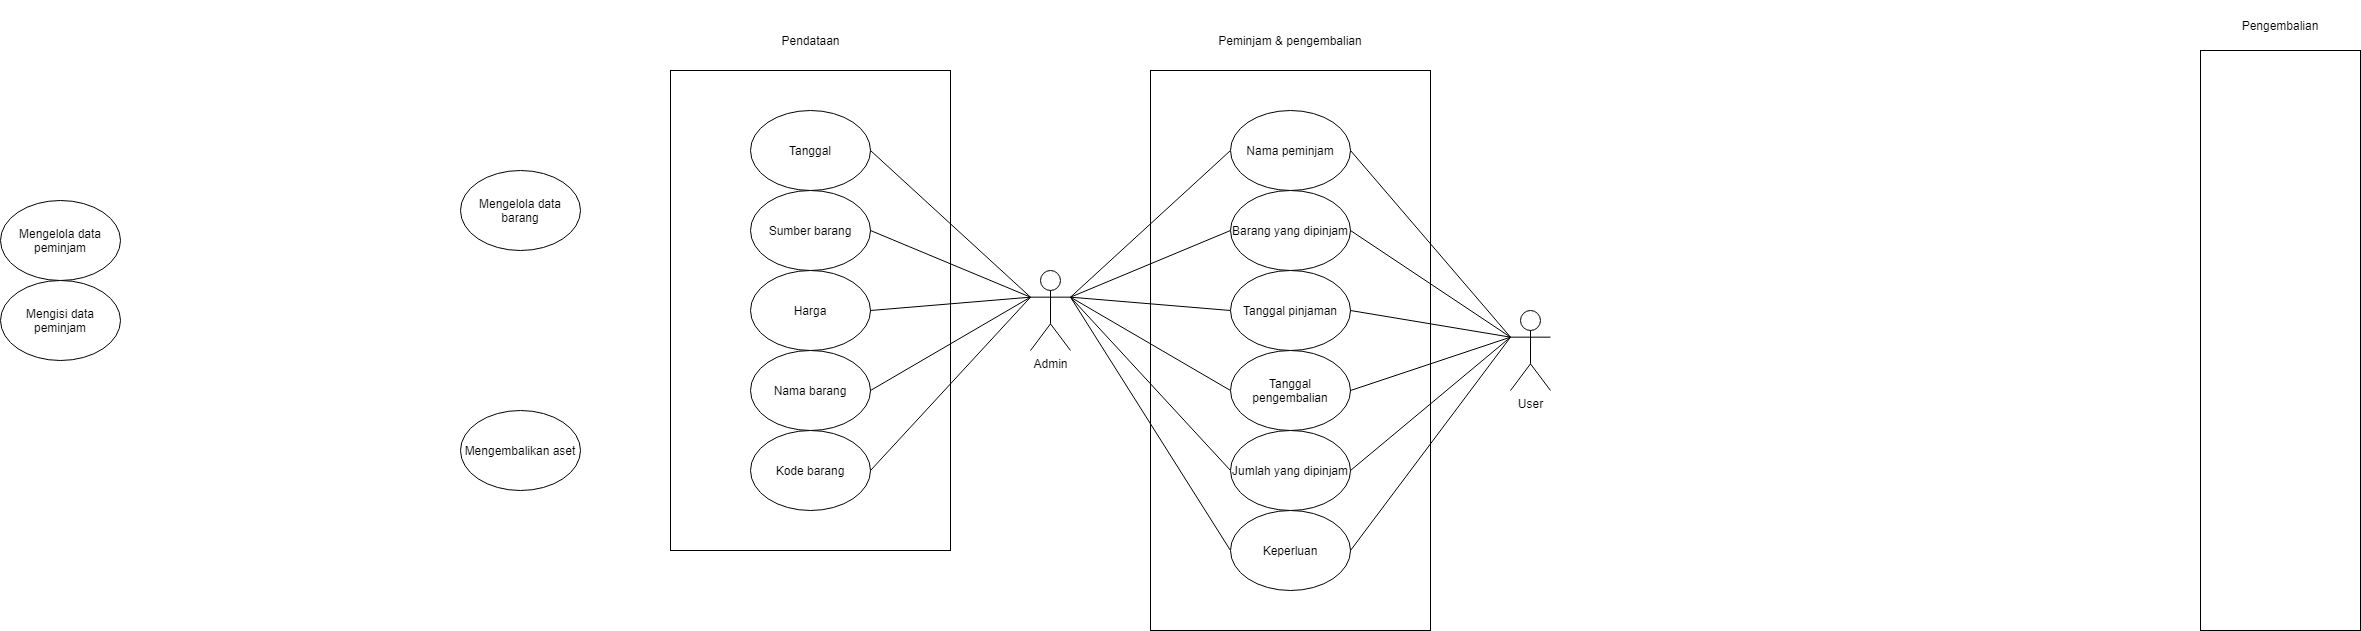

The diagram above was exported from draw.io. Its source (the exported page's mxGraphModel, read from the mxfile embedded in the PNG):
<mxGraphModel dx="1792" dy="620" grid="1" gridSize="10" guides="1" tooltips="1" connect="1" arrows="1" fold="1" page="1" pageScale="1" pageWidth="850" pageHeight="1100" math="0" shadow="0">
  <root>
    <mxCell id="0" />
    <mxCell id="1" parent="0" />
    <mxCell id="Y7IwCYOeq_-4Pqzf6-3y-19" value="" style="rounded=0;whiteSpace=wrap;html=1;" parent="1" vertex="1">
      <mxGeometry x="440" y="80" width="280" height="560" as="geometry" />
    </mxCell>
    <mxCell id="Y7IwCYOeq_-4Pqzf6-3y-18" value="" style="rounded=0;whiteSpace=wrap;html=1;" parent="1" vertex="1">
      <mxGeometry x="-40" y="80" width="280" height="480" as="geometry" />
    </mxCell>
    <mxCell id="Y7IwCYOeq_-4Pqzf6-3y-1" value="Mengelola data barang" style="ellipse;whiteSpace=wrap;html=1;" parent="1" vertex="1">
      <mxGeometry x="-250" y="180" width="120" height="80" as="geometry" />
    </mxCell>
    <mxCell id="Y7IwCYOeq_-4Pqzf6-3y-2" value="Tanggal" style="ellipse;whiteSpace=wrap;html=1;" parent="1" vertex="1">
      <mxGeometry x="40" y="120" width="120" height="80" as="geometry" />
    </mxCell>
    <mxCell id="Y7IwCYOeq_-4Pqzf6-3y-3" value="Sumber barang" style="ellipse;whiteSpace=wrap;html=1;" parent="1" vertex="1">
      <mxGeometry x="40" y="200" width="120" height="80" as="geometry" />
    </mxCell>
    <mxCell id="Y7IwCYOeq_-4Pqzf6-3y-4" value="Harga" style="ellipse;whiteSpace=wrap;html=1;" parent="1" vertex="1">
      <mxGeometry x="40" y="280" width="120" height="80" as="geometry" />
    </mxCell>
    <mxCell id="Y7IwCYOeq_-4Pqzf6-3y-5" value="Nama barang" style="ellipse;whiteSpace=wrap;html=1;" parent="1" vertex="1">
      <mxGeometry x="40" y="360" width="120" height="80" as="geometry" />
    </mxCell>
    <mxCell id="QceDSnkDsNUU1D_ynRYT-2" value="Kode barang" style="ellipse;whiteSpace=wrap;html=1;" parent="1" vertex="1">
      <mxGeometry x="1510" y="80" width="120" height="80" as="geometry" />
    </mxCell>
    <mxCell id="Y7IwCYOeq_-4Pqzf6-3y-6" value="Kode barang" style="ellipse;whiteSpace=wrap;html=1;" parent="1" vertex="1">
      <mxGeometry x="40" y="440" width="120" height="80" as="geometry" />
    </mxCell>
    <mxCell id="QceDSnkDsNUU1D_ynRYT-3" value="Nama barang" style="ellipse;whiteSpace=wrap;html=1;" parent="1" vertex="1">
      <mxGeometry x="1510" y="190" width="120" height="80" as="geometry" />
    </mxCell>
    <mxCell id="Y7IwCYOeq_-4Pqzf6-3y-7" value="Pendataan" style="text;html=1;align=center;verticalAlign=middle;resizable=0;points=[];autosize=1;strokeColor=none;fillColor=none;" parent="1" vertex="1">
      <mxGeometry x="65" y="40" width="70" height="20" as="geometry" />
    </mxCell>
    <mxCell id="Y7IwCYOeq_-4Pqzf6-3y-22" style="rounded=0;orthogonalLoop=1;jettySize=auto;html=1;exitX=0;exitY=0.3333333333333333;exitDx=0;exitDy=0;exitPerimeter=0;entryX=1;entryY=0.5;entryDx=0;entryDy=0;endArrow=none;endFill=0;" parent="1" source="Y7IwCYOeq_-4Pqzf6-3y-8" target="Y7IwCYOeq_-4Pqzf6-3y-2" edge="1">
      <mxGeometry relative="1" as="geometry" />
    </mxCell>
    <mxCell id="QceDSnkDsNUU1D_ynRYT-4" value="Tanggal peminjaman" style="ellipse;whiteSpace=wrap;html=1;" parent="1" vertex="1">
      <mxGeometry x="1510" y="300" width="120" height="80" as="geometry" />
    </mxCell>
    <mxCell id="Y7IwCYOeq_-4Pqzf6-3y-23" style="edgeStyle=none;rounded=0;orthogonalLoop=1;jettySize=auto;html=1;exitX=0;exitY=0.3333333333333333;exitDx=0;exitDy=0;exitPerimeter=0;entryX=1;entryY=0.5;entryDx=0;entryDy=0;endArrow=none;endFill=0;" parent="1" source="Y7IwCYOeq_-4Pqzf6-3y-8" target="Y7IwCYOeq_-4Pqzf6-3y-3" edge="1">
      <mxGeometry relative="1" as="geometry" />
    </mxCell>
    <mxCell id="Y7IwCYOeq_-4Pqzf6-3y-8" value="Admin" style="shape=umlActor;verticalLabelPosition=bottom;verticalAlign=top;html=1;outlineConnect=0;" parent="1" vertex="1">
      <mxGeometry x="320" y="280" width="40" height="80" as="geometry" />
    </mxCell>
    <mxCell id="Y7IwCYOeq_-4Pqzf6-3y-24" style="edgeStyle=none;rounded=0;orthogonalLoop=1;jettySize=auto;html=1;exitX=0;exitY=0.3333333333333333;exitDx=0;exitDy=0;exitPerimeter=0;entryX=1;entryY=0.5;entryDx=0;entryDy=0;endArrow=none;endFill=0;" parent="1" source="Y7IwCYOeq_-4Pqzf6-3y-8" target="Y7IwCYOeq_-4Pqzf6-3y-4" edge="1">
      <mxGeometry relative="1" as="geometry" />
    </mxCell>
    <mxCell id="QceDSnkDsNUU1D_ynRYT-5" value="Tanggal pengembalian" style="ellipse;whiteSpace=wrap;html=1;" parent="1" vertex="1">
      <mxGeometry x="1510" y="410" width="120" height="80" as="geometry" />
    </mxCell>
    <mxCell id="Y7IwCYOeq_-4Pqzf6-3y-25" style="edgeStyle=none;rounded=0;orthogonalLoop=1;jettySize=auto;html=1;exitX=0;exitY=0.3333333333333333;exitDx=0;exitDy=0;exitPerimeter=0;entryX=1;entryY=0.5;entryDx=0;entryDy=0;endArrow=none;endFill=0;" parent="1" source="Y7IwCYOeq_-4Pqzf6-3y-8" target="Y7IwCYOeq_-4Pqzf6-3y-5" edge="1">
      <mxGeometry relative="1" as="geometry" />
    </mxCell>
    <mxCell id="Y7IwCYOeq_-4Pqzf6-3y-9" value="Mengelola data peminjam" style="ellipse;whiteSpace=wrap;html=1;" parent="1" vertex="1">
      <mxGeometry x="-710" y="210" width="120" height="80" as="geometry" />
    </mxCell>
    <mxCell id="Y7IwCYOeq_-4Pqzf6-3y-26" style="edgeStyle=none;rounded=0;orthogonalLoop=1;jettySize=auto;html=1;exitX=0;exitY=0.3333333333333333;exitDx=0;exitDy=0;exitPerimeter=0;entryX=1;entryY=0.5;entryDx=0;entryDy=0;endArrow=none;endFill=0;" parent="1" source="Y7IwCYOeq_-4Pqzf6-3y-8" target="Y7IwCYOeq_-4Pqzf6-3y-6" edge="1">
      <mxGeometry relative="1" as="geometry" />
    </mxCell>
    <mxCell id="QceDSnkDsNUU1D_ynRYT-6" value="Nama peminjam" style="ellipse;whiteSpace=wrap;html=1;" parent="1" vertex="1">
      <mxGeometry x="1510" y="520" width="120" height="80" as="geometry" />
    </mxCell>
    <mxCell id="Y7IwCYOeq_-4Pqzf6-3y-27" style="edgeStyle=none;rounded=0;orthogonalLoop=1;jettySize=auto;html=1;exitX=1;exitY=0.3333333333333333;exitDx=0;exitDy=0;exitPerimeter=0;entryX=0;entryY=0.5;entryDx=0;entryDy=0;endArrow=none;endFill=0;" parent="1" source="Y7IwCYOeq_-4Pqzf6-3y-8" target="Y7IwCYOeq_-4Pqzf6-3y-11" edge="1">
      <mxGeometry relative="1" as="geometry" />
    </mxCell>
    <mxCell id="Y7IwCYOeq_-4Pqzf6-3y-10" value="Mengisi data peminjam" style="ellipse;whiteSpace=wrap;html=1;" parent="1" vertex="1">
      <mxGeometry x="-710" y="290" width="120" height="80" as="geometry" />
    </mxCell>
    <mxCell id="Y7IwCYOeq_-4Pqzf6-3y-28" style="edgeStyle=none;rounded=0;orthogonalLoop=1;jettySize=auto;html=1;exitX=1;exitY=0.3333333333333333;exitDx=0;exitDy=0;exitPerimeter=0;entryX=0;entryY=0.5;entryDx=0;entryDy=0;endArrow=none;endFill=0;" parent="1" source="Y7IwCYOeq_-4Pqzf6-3y-8" target="Y7IwCYOeq_-4Pqzf6-3y-12" edge="1">
      <mxGeometry relative="1" as="geometry" />
    </mxCell>
    <mxCell id="QceDSnkDsNUU1D_ynRYT-9" value="Pengembalian" style="text;html=1;strokeColor=none;fillColor=none;align=center;verticalAlign=middle;whiteSpace=wrap;rounded=0;" parent="1" vertex="1">
      <mxGeometry x="1520" y="10" width="100" height="50" as="geometry" />
    </mxCell>
    <mxCell id="Y7IwCYOeq_-4Pqzf6-3y-29" style="edgeStyle=none;rounded=0;orthogonalLoop=1;jettySize=auto;html=1;exitX=1;exitY=0.3333333333333333;exitDx=0;exitDy=0;exitPerimeter=0;entryX=0;entryY=0.5;entryDx=0;entryDy=0;endArrow=none;endFill=0;" parent="1" source="Y7IwCYOeq_-4Pqzf6-3y-8" target="Y7IwCYOeq_-4Pqzf6-3y-13" edge="1">
      <mxGeometry relative="1" as="geometry" />
    </mxCell>
    <mxCell id="Y7IwCYOeq_-4Pqzf6-3y-11" value="Nama peminjam" style="ellipse;whiteSpace=wrap;html=1;" parent="1" vertex="1">
      <mxGeometry x="520" y="120" width="120" height="80" as="geometry" />
    </mxCell>
    <mxCell id="Y7IwCYOeq_-4Pqzf6-3y-30" style="edgeStyle=none;rounded=0;orthogonalLoop=1;jettySize=auto;html=1;exitX=1;exitY=0.3333333333333333;exitDx=0;exitDy=0;exitPerimeter=0;entryX=0;entryY=0.5;entryDx=0;entryDy=0;endArrow=none;endFill=0;" parent="1" source="Y7IwCYOeq_-4Pqzf6-3y-8" target="Y7IwCYOeq_-4Pqzf6-3y-14" edge="1">
      <mxGeometry relative="1" as="geometry" />
    </mxCell>
    <mxCell id="Y7IwCYOeq_-4Pqzf6-3y-12" value="Barang yang dipinjam" style="ellipse;whiteSpace=wrap;html=1;" parent="1" vertex="1">
      <mxGeometry x="520" y="200" width="120" height="80" as="geometry" />
    </mxCell>
    <mxCell id="Y7IwCYOeq_-4Pqzf6-3y-31" style="edgeStyle=none;rounded=0;orthogonalLoop=1;jettySize=auto;html=1;exitX=1;exitY=0.3333333333333333;exitDx=0;exitDy=0;exitPerimeter=0;entryX=0;entryY=0.5;entryDx=0;entryDy=0;endArrow=none;endFill=0;" parent="1" source="Y7IwCYOeq_-4Pqzf6-3y-8" target="Y7IwCYOeq_-4Pqzf6-3y-15" edge="1">
      <mxGeometry relative="1" as="geometry" />
    </mxCell>
    <mxCell id="Y7IwCYOeq_-4Pqzf6-3y-13" value="Tanggal pinjaman" style="ellipse;whiteSpace=wrap;html=1;" parent="1" vertex="1">
      <mxGeometry x="520" y="280" width="120" height="80" as="geometry" />
    </mxCell>
    <mxCell id="Y7IwCYOeq_-4Pqzf6-3y-32" style="edgeStyle=none;rounded=0;orthogonalLoop=1;jettySize=auto;html=1;exitX=1;exitY=0.3333333333333333;exitDx=0;exitDy=0;exitPerimeter=0;entryX=0;entryY=0.5;entryDx=0;entryDy=0;endArrow=none;endFill=0;" parent="1" source="Y7IwCYOeq_-4Pqzf6-3y-8" target="Y7IwCYOeq_-4Pqzf6-3y-16" edge="1">
      <mxGeometry relative="1" as="geometry" />
    </mxCell>
    <mxCell id="Y7IwCYOeq_-4Pqzf6-3y-14" value="Tanggal pengembalian" style="ellipse;whiteSpace=wrap;html=1;" parent="1" vertex="1">
      <mxGeometry x="520" y="360" width="120" height="80" as="geometry" />
    </mxCell>
    <mxCell id="Y7IwCYOeq_-4Pqzf6-3y-15" value="Jumlah yang dipinjam" style="ellipse;whiteSpace=wrap;html=1;" parent="1" vertex="1">
      <mxGeometry x="520" y="440" width="120" height="80" as="geometry" />
    </mxCell>
    <mxCell id="Y7IwCYOeq_-4Pqzf6-3y-16" value="Keperluan" style="ellipse;whiteSpace=wrap;html=1;" parent="1" vertex="1">
      <mxGeometry x="520" y="520" width="120" height="80" as="geometry" />
    </mxCell>
    <mxCell id="Y7IwCYOeq_-4Pqzf6-3y-33" style="edgeStyle=none;rounded=0;orthogonalLoop=1;jettySize=auto;html=1;exitX=0;exitY=0.3333333333333333;exitDx=0;exitDy=0;exitPerimeter=0;entryX=1;entryY=0.5;entryDx=0;entryDy=0;endArrow=none;endFill=0;" parent="1" source="Y7IwCYOeq_-4Pqzf6-3y-17" target="Y7IwCYOeq_-4Pqzf6-3y-11" edge="1">
      <mxGeometry relative="1" as="geometry" />
    </mxCell>
    <mxCell id="Y7IwCYOeq_-4Pqzf6-3y-34" style="edgeStyle=none;rounded=0;orthogonalLoop=1;jettySize=auto;html=1;exitX=0;exitY=0.3333333333333333;exitDx=0;exitDy=0;exitPerimeter=0;entryX=1;entryY=0.5;entryDx=0;entryDy=0;endArrow=none;endFill=0;" parent="1" source="Y7IwCYOeq_-4Pqzf6-3y-17" target="Y7IwCYOeq_-4Pqzf6-3y-12" edge="1">
      <mxGeometry relative="1" as="geometry" />
    </mxCell>
    <mxCell id="Y7IwCYOeq_-4Pqzf6-3y-35" style="edgeStyle=none;rounded=0;orthogonalLoop=1;jettySize=auto;html=1;exitX=0;exitY=0.3333333333333333;exitDx=0;exitDy=0;exitPerimeter=0;entryX=1;entryY=0.5;entryDx=0;entryDy=0;endArrow=none;endFill=0;" parent="1" source="Y7IwCYOeq_-4Pqzf6-3y-17" target="Y7IwCYOeq_-4Pqzf6-3y-13" edge="1">
      <mxGeometry relative="1" as="geometry" />
    </mxCell>
    <mxCell id="Y7IwCYOeq_-4Pqzf6-3y-36" style="edgeStyle=none;rounded=0;orthogonalLoop=1;jettySize=auto;html=1;exitX=0;exitY=0.3333333333333333;exitDx=0;exitDy=0;exitPerimeter=0;entryX=1;entryY=0.5;entryDx=0;entryDy=0;endArrow=none;endFill=0;" parent="1" source="Y7IwCYOeq_-4Pqzf6-3y-17" target="Y7IwCYOeq_-4Pqzf6-3y-14" edge="1">
      <mxGeometry relative="1" as="geometry" />
    </mxCell>
    <mxCell id="Y7IwCYOeq_-4Pqzf6-3y-37" style="edgeStyle=none;rounded=0;orthogonalLoop=1;jettySize=auto;html=1;exitX=0;exitY=0.3333333333333333;exitDx=0;exitDy=0;exitPerimeter=0;entryX=1;entryY=0.5;entryDx=0;entryDy=0;endArrow=none;endFill=0;" parent="1" source="Y7IwCYOeq_-4Pqzf6-3y-17" target="Y7IwCYOeq_-4Pqzf6-3y-15" edge="1">
      <mxGeometry relative="1" as="geometry" />
    </mxCell>
    <mxCell id="Y7IwCYOeq_-4Pqzf6-3y-38" style="edgeStyle=none;rounded=0;orthogonalLoop=1;jettySize=auto;html=1;exitX=0;exitY=0.3333333333333333;exitDx=0;exitDy=0;exitPerimeter=0;entryX=1;entryY=0.5;entryDx=0;entryDy=0;endArrow=none;endFill=0;" parent="1" source="Y7IwCYOeq_-4Pqzf6-3y-17" target="Y7IwCYOeq_-4Pqzf6-3y-16" edge="1">
      <mxGeometry relative="1" as="geometry" />
    </mxCell>
    <mxCell id="Y7IwCYOeq_-4Pqzf6-3y-17" value="User" style="shape=umlActor;verticalLabelPosition=bottom;verticalAlign=top;html=1;outlineConnect=0;" parent="1" vertex="1">
      <mxGeometry x="800" y="320" width="40" height="80" as="geometry" />
    </mxCell>
    <mxCell id="Y7IwCYOeq_-4Pqzf6-3y-21" value="Peminjam &amp;amp; pengembalian" style="text;html=1;strokeColor=none;fillColor=none;align=center;verticalAlign=middle;whiteSpace=wrap;rounded=0;" parent="1" vertex="1">
      <mxGeometry x="500" y="40" width="160" height="20" as="geometry" />
    </mxCell>
    <mxCell id="QceDSnkDsNUU1D_ynRYT-7" value="" style="rounded=0;whiteSpace=wrap;html=1;" parent="1" vertex="1">
      <mxGeometry x="1490" y="60" width="160" height="580" as="geometry" />
    </mxCell>
    <mxCell id="eRPQS2Rqp20wOFwLFMVt-1" value="Mengembalikan aset" style="ellipse;whiteSpace=wrap;html=1;" parent="1" vertex="1">
      <mxGeometry x="-250" y="420" width="120" height="80" as="geometry" />
    </mxCell>
  </root>
</mxGraphModel>